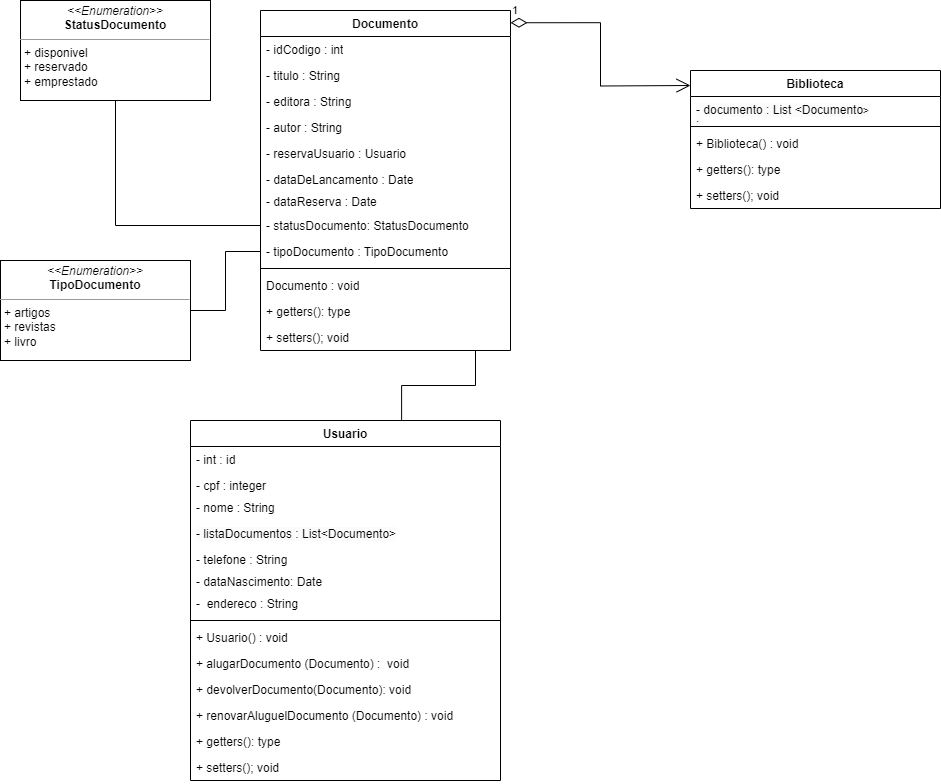

The diagram above was exported from draw.io. Its source (the exported page's mxGraphModel, read from the mxfile embedded in the PNG):
<mxGraphModel dx="1034" dy="683" grid="1" gridSize="10" guides="1" tooltips="1" connect="1" arrows="1" fold="1" page="1" pageScale="1" pageWidth="827" pageHeight="1169" math="0" shadow="0">
  <root>
    <mxCell id="0" />
    <mxCell id="1" parent="0" />
    <mxCell id="bK8JqDXRvOTDaBZyvhzQ-45" style="edgeStyle=orthogonalEdgeStyle;rounded=0;orthogonalLoop=1;jettySize=auto;html=1;entryX=0;entryY=0.5;entryDx=0;entryDy=0;endArrow=none;endFill=0;" parent="1" source="bK8JqDXRvOTDaBZyvhzQ-6" target="bK8JqDXRvOTDaBZyvhzQ-16" edge="1">
      <mxGeometry relative="1" as="geometry" />
    </mxCell>
    <mxCell id="bK8JqDXRvOTDaBZyvhzQ-6" value="&lt;p style=&quot;margin:0px;margin-top:4px;text-align:center;&quot;&gt;&lt;i&gt;&amp;lt;&amp;lt;Enumeration&amp;gt;&amp;gt;&lt;/i&gt;&lt;br&gt;&lt;b style=&quot;border-color: var(--border-color);&quot;&gt;StatusDocumento&lt;/b&gt;&lt;br&gt;&lt;/p&gt;&lt;hr size=&quot;1&quot;&gt;&lt;p style=&quot;margin:0px;margin-left:4px;&quot;&gt;+ disponivel&lt;/p&gt;&lt;p style=&quot;margin:0px;margin-left:4px;&quot;&gt;+ reservado&amp;nbsp;&lt;/p&gt;&lt;p style=&quot;margin:0px;margin-left:4px;&quot;&gt;&lt;span style=&quot;background-color: initial;&quot;&gt;+ emprestado&lt;/span&gt;&lt;/p&gt;&lt;p style=&quot;margin:0px;margin-left:4px;&quot;&gt;&lt;span style=&quot;background-color: initial;&quot;&gt;&lt;br&gt;&lt;/span&gt;&lt;/p&gt;" style="verticalAlign=top;align=left;overflow=fill;fontSize=12;fontFamily=Helvetica;html=1;whiteSpace=wrap;" parent="1" vertex="1">
      <mxGeometry x="30" y="140" width="190" height="100" as="geometry" />
    </mxCell>
    <mxCell id="bK8JqDXRvOTDaBZyvhzQ-8" value="Documento&lt;br&gt;" style="swimlane;fontStyle=1;align=center;verticalAlign=top;childLayout=stackLayout;horizontal=1;startSize=26;horizontalStack=0;resizeParent=1;resizeParentMax=0;resizeLast=0;collapsible=1;marginBottom=0;whiteSpace=wrap;html=1;" parent="1" vertex="1">
      <mxGeometry x="270" y="150" width="250" height="340" as="geometry" />
    </mxCell>
    <mxCell id="bK8JqDXRvOTDaBZyvhzQ-9" value="- idCodigo : int" style="text;strokeColor=none;fillColor=none;align=left;verticalAlign=top;spacingLeft=4;spacingRight=4;overflow=hidden;rotatable=0;points=[[0,0.5],[1,0.5]];portConstraint=eastwest;whiteSpace=wrap;html=1;" parent="bK8JqDXRvOTDaBZyvhzQ-8" vertex="1">
      <mxGeometry y="26" width="250" height="26" as="geometry" />
    </mxCell>
    <mxCell id="bK8JqDXRvOTDaBZyvhzQ-47" value="- titulo : String&amp;nbsp;" style="text;strokeColor=none;fillColor=none;align=left;verticalAlign=top;spacingLeft=4;spacingRight=4;overflow=hidden;rotatable=0;points=[[0,0.5],[1,0.5]];portConstraint=eastwest;whiteSpace=wrap;html=1;" parent="bK8JqDXRvOTDaBZyvhzQ-8" vertex="1">
      <mxGeometry y="52" width="250" height="26" as="geometry" />
    </mxCell>
    <mxCell id="bK8JqDXRvOTDaBZyvhzQ-51" value="- editora : String&amp;nbsp;" style="text;strokeColor=none;fillColor=none;align=left;verticalAlign=top;spacingLeft=4;spacingRight=4;overflow=hidden;rotatable=0;points=[[0,0.5],[1,0.5]];portConstraint=eastwest;whiteSpace=wrap;html=1;" parent="bK8JqDXRvOTDaBZyvhzQ-8" vertex="1">
      <mxGeometry y="78" width="250" height="26" as="geometry" />
    </mxCell>
    <mxCell id="bK8JqDXRvOTDaBZyvhzQ-15" value="- autor : String" style="text;strokeColor=none;fillColor=none;align=left;verticalAlign=top;spacingLeft=4;spacingRight=4;overflow=hidden;rotatable=0;points=[[0,0.5],[1,0.5]];portConstraint=eastwest;whiteSpace=wrap;html=1;" parent="bK8JqDXRvOTDaBZyvhzQ-8" vertex="1">
      <mxGeometry y="104" width="250" height="26" as="geometry" />
    </mxCell>
    <mxCell id="bK8JqDXRvOTDaBZyvhzQ-82" value="- reservaUsuario : Usuario" style="text;strokeColor=none;fillColor=none;align=left;verticalAlign=top;spacingLeft=4;spacingRight=4;overflow=hidden;rotatable=0;points=[[0,0.5],[1,0.5]];portConstraint=eastwest;whiteSpace=wrap;html=1;" parent="bK8JqDXRvOTDaBZyvhzQ-8" vertex="1">
      <mxGeometry y="130" width="250" height="26" as="geometry" />
    </mxCell>
    <mxCell id="bK8JqDXRvOTDaBZyvhzQ-14" value="- dataDeLancamento : Date" style="text;strokeColor=none;fillColor=none;align=left;verticalAlign=top;spacingLeft=4;spacingRight=4;overflow=hidden;rotatable=0;points=[[0,0.5],[1,0.5]];portConstraint=eastwest;whiteSpace=wrap;html=1;" parent="bK8JqDXRvOTDaBZyvhzQ-8" vertex="1">
      <mxGeometry y="156" width="250" height="22" as="geometry" />
    </mxCell>
    <mxCell id="bK8JqDXRvOTDaBZyvhzQ-81" value="- dataReserva : Date" style="text;strokeColor=none;fillColor=none;align=left;verticalAlign=top;spacingLeft=4;spacingRight=4;overflow=hidden;rotatable=0;points=[[0,0.5],[1,0.5]];portConstraint=eastwest;whiteSpace=wrap;html=1;" parent="bK8JqDXRvOTDaBZyvhzQ-8" vertex="1">
      <mxGeometry y="178" width="250" height="24" as="geometry" />
    </mxCell>
    <mxCell id="bK8JqDXRvOTDaBZyvhzQ-16" value="- statusDocumento:&amp;nbsp;&lt;span style=&quot;border-color: var(--border-color); text-align: center;&quot;&gt;StatusDocumento&lt;/span&gt;" style="text;strokeColor=none;fillColor=none;align=left;verticalAlign=top;spacingLeft=4;spacingRight=4;overflow=hidden;rotatable=0;points=[[0,0.5],[1,0.5]];portConstraint=eastwest;whiteSpace=wrap;html=1;" parent="bK8JqDXRvOTDaBZyvhzQ-8" vertex="1">
      <mxGeometry y="202" width="250" height="26" as="geometry" />
    </mxCell>
    <mxCell id="bK8JqDXRvOTDaBZyvhzQ-17" value="- tipoDocumento : TipoDocumento" style="text;strokeColor=none;fillColor=none;align=left;verticalAlign=top;spacingLeft=4;spacingRight=4;overflow=hidden;rotatable=0;points=[[0,0.5],[1,0.5]];portConstraint=eastwest;whiteSpace=wrap;html=1;" parent="bK8JqDXRvOTDaBZyvhzQ-8" vertex="1">
      <mxGeometry y="228" width="250" height="26" as="geometry" />
    </mxCell>
    <mxCell id="bK8JqDXRvOTDaBZyvhzQ-10" value="" style="line;strokeWidth=1;fillColor=none;align=left;verticalAlign=middle;spacingTop=-1;spacingLeft=3;spacingRight=3;rotatable=0;labelPosition=right;points=[];portConstraint=eastwest;strokeColor=inherit;" parent="bK8JqDXRvOTDaBZyvhzQ-8" vertex="1">
      <mxGeometry y="254" width="250" height="8" as="geometry" />
    </mxCell>
    <mxCell id="bK8JqDXRvOTDaBZyvhzQ-48" value="Documento : void" style="text;strokeColor=none;fillColor=none;align=left;verticalAlign=top;spacingLeft=4;spacingRight=4;overflow=hidden;rotatable=0;points=[[0,0.5],[1,0.5]];portConstraint=eastwest;whiteSpace=wrap;html=1;" parent="bK8JqDXRvOTDaBZyvhzQ-8" vertex="1">
      <mxGeometry y="262" width="250" height="26" as="geometry" />
    </mxCell>
    <mxCell id="bK8JqDXRvOTDaBZyvhzQ-13" value="+ getters(): type&lt;span style=&quot;white-space: pre;&quot;&gt;&#09;&lt;/span&gt;" style="text;strokeColor=none;fillColor=none;align=left;verticalAlign=top;spacingLeft=4;spacingRight=4;overflow=hidden;rotatable=0;points=[[0,0.5],[1,0.5]];portConstraint=eastwest;whiteSpace=wrap;html=1;" parent="bK8JqDXRvOTDaBZyvhzQ-8" vertex="1">
      <mxGeometry y="288" width="250" height="26" as="geometry" />
    </mxCell>
    <mxCell id="bK8JqDXRvOTDaBZyvhzQ-12" value="+ setters(); void" style="text;strokeColor=none;fillColor=none;align=left;verticalAlign=top;spacingLeft=4;spacingRight=4;overflow=hidden;rotatable=0;points=[[0,0.5],[1,0.5]];portConstraint=eastwest;whiteSpace=wrap;html=1;" parent="bK8JqDXRvOTDaBZyvhzQ-8" vertex="1">
      <mxGeometry y="314" width="250" height="26" as="geometry" />
    </mxCell>
    <mxCell id="bK8JqDXRvOTDaBZyvhzQ-29" value="Usuario" style="swimlane;fontStyle=1;align=center;verticalAlign=top;childLayout=stackLayout;horizontal=1;startSize=26;horizontalStack=0;resizeParent=1;resizeParentMax=0;resizeLast=0;collapsible=1;marginBottom=0;whiteSpace=wrap;html=1;" parent="1" vertex="1">
      <mxGeometry x="200" y="560" width="310" height="360" as="geometry" />
    </mxCell>
    <mxCell id="bK8JqDXRvOTDaBZyvhzQ-31" value="- int : id&amp;nbsp;" style="text;strokeColor=none;fillColor=none;align=left;verticalAlign=top;spacingLeft=4;spacingRight=4;overflow=hidden;rotatable=0;points=[[0,0.5],[1,0.5]];portConstraint=eastwest;whiteSpace=wrap;html=1;" parent="bK8JqDXRvOTDaBZyvhzQ-29" vertex="1">
      <mxGeometry y="26" width="310" height="26" as="geometry" />
    </mxCell>
    <mxCell id="bK8JqDXRvOTDaBZyvhzQ-70" value="- cpf : integer&amp;nbsp;" style="text;strokeColor=none;fillColor=none;align=left;verticalAlign=top;spacingLeft=4;spacingRight=4;overflow=hidden;rotatable=0;points=[[0,0.5],[1,0.5]];portConstraint=eastwest;whiteSpace=wrap;html=1;" parent="bK8JqDXRvOTDaBZyvhzQ-29" vertex="1">
      <mxGeometry y="52" width="310" height="22" as="geometry" />
    </mxCell>
    <mxCell id="bK8JqDXRvOTDaBZyvhzQ-32" value="- nome : String&amp;nbsp;" style="text;strokeColor=none;fillColor=none;align=left;verticalAlign=top;spacingLeft=4;spacingRight=4;overflow=hidden;rotatable=0;points=[[0,0.5],[1,0.5]];portConstraint=eastwest;whiteSpace=wrap;html=1;" parent="bK8JqDXRvOTDaBZyvhzQ-29" vertex="1">
      <mxGeometry y="74" width="310" height="26" as="geometry" />
    </mxCell>
    <mxCell id="bK8JqDXRvOTDaBZyvhzQ-75" value="&lt;span style=&quot;color: rgb(0, 0, 0); font-family: Helvetica; font-size: 12px; font-style: normal; font-variant-ligatures: normal; font-variant-caps: normal; font-weight: 400; letter-spacing: normal; orphans: 2; text-align: left; text-indent: 0px; text-transform: none; widows: 2; word-spacing: 0px; -webkit-text-stroke-width: 0px; background-color: rgb(251, 251, 251); text-decoration-thickness: initial; text-decoration-style: initial; text-decoration-color: initial; float: none; display: inline !important;&quot;&gt;- listaDocumentos : List&amp;lt;Documento&amp;gt;&lt;/span&gt;" style="text;strokeColor=none;fillColor=none;align=left;verticalAlign=top;spacingLeft=4;spacingRight=4;overflow=hidden;rotatable=0;points=[[0,0.5],[1,0.5]];portConstraint=eastwest;whiteSpace=wrap;html=1;" parent="bK8JqDXRvOTDaBZyvhzQ-29" vertex="1">
      <mxGeometry y="100" width="310" height="26" as="geometry" />
    </mxCell>
    <mxCell id="bK8JqDXRvOTDaBZyvhzQ-30" value="- telefone : String&amp;nbsp;" style="text;strokeColor=none;fillColor=none;align=left;verticalAlign=top;spacingLeft=4;spacingRight=4;overflow=hidden;rotatable=0;points=[[0,0.5],[1,0.5]];portConstraint=eastwest;whiteSpace=wrap;html=1;" parent="bK8JqDXRvOTDaBZyvhzQ-29" vertex="1">
      <mxGeometry y="126" width="310" height="22" as="geometry" />
    </mxCell>
    <mxCell id="nI8pcGQCQzGWIHSQfGNe-1" value="- dataNascimento: Date&amp;nbsp;" style="text;strokeColor=none;fillColor=none;align=left;verticalAlign=top;spacingLeft=4;spacingRight=4;overflow=hidden;rotatable=0;points=[[0,0.5],[1,0.5]];portConstraint=eastwest;whiteSpace=wrap;html=1;" parent="bK8JqDXRvOTDaBZyvhzQ-29" vertex="1">
      <mxGeometry y="148" width="310" height="22" as="geometry" />
    </mxCell>
    <mxCell id="bK8JqDXRvOTDaBZyvhzQ-34" value="-&amp;nbsp; endereco : String" style="text;strokeColor=none;fillColor=none;align=left;verticalAlign=top;spacingLeft=4;spacingRight=4;overflow=hidden;rotatable=0;points=[[0,0.5],[1,0.5]];portConstraint=eastwest;whiteSpace=wrap;html=1;" parent="bK8JqDXRvOTDaBZyvhzQ-29" vertex="1">
      <mxGeometry y="170" width="310" height="26" as="geometry" />
    </mxCell>
    <mxCell id="bK8JqDXRvOTDaBZyvhzQ-35" value="" style="line;strokeWidth=1;fillColor=none;align=left;verticalAlign=middle;spacingTop=-1;spacingLeft=3;spacingRight=3;rotatable=0;labelPosition=right;points=[];portConstraint=eastwest;strokeColor=inherit;" parent="bK8JqDXRvOTDaBZyvhzQ-29" vertex="1">
      <mxGeometry y="196" width="310" height="8" as="geometry" />
    </mxCell>
    <mxCell id="bK8JqDXRvOTDaBZyvhzQ-36" value="+ Usuario() : void" style="text;strokeColor=none;fillColor=none;align=left;verticalAlign=top;spacingLeft=4;spacingRight=4;overflow=hidden;rotatable=0;points=[[0,0.5],[1,0.5]];portConstraint=eastwest;whiteSpace=wrap;html=1;" parent="bK8JqDXRvOTDaBZyvhzQ-29" vertex="1">
      <mxGeometry y="204" width="310" height="26" as="geometry" />
    </mxCell>
    <mxCell id="bK8JqDXRvOTDaBZyvhzQ-67" value="+ alugarDocumento (Documento) :&amp;nbsp; void" style="text;strokeColor=none;fillColor=none;align=left;verticalAlign=top;spacingLeft=4;spacingRight=4;overflow=hidden;rotatable=0;points=[[0,0.5],[1,0.5]];portConstraint=eastwest;whiteSpace=wrap;html=1;" parent="bK8JqDXRvOTDaBZyvhzQ-29" vertex="1">
      <mxGeometry y="230" width="310" height="26" as="geometry" />
    </mxCell>
    <mxCell id="bK8JqDXRvOTDaBZyvhzQ-69" value="+ devolverDocumento(Documento): void&amp;nbsp;" style="text;strokeColor=none;fillColor=none;align=left;verticalAlign=top;spacingLeft=4;spacingRight=4;overflow=hidden;rotatable=0;points=[[0,0.5],[1,0.5]];portConstraint=eastwest;whiteSpace=wrap;html=1;" parent="bK8JqDXRvOTDaBZyvhzQ-29" vertex="1">
      <mxGeometry y="256" width="310" height="26" as="geometry" />
    </mxCell>
    <mxCell id="bK8JqDXRvOTDaBZyvhzQ-76" value="+ renovarAluguelDocumento (Documento) : void" style="text;strokeColor=none;fillColor=none;align=left;verticalAlign=top;spacingLeft=4;spacingRight=4;overflow=hidden;rotatable=0;points=[[0,0.5],[1,0.5]];portConstraint=eastwest;whiteSpace=wrap;html=1;" parent="bK8JqDXRvOTDaBZyvhzQ-29" vertex="1">
      <mxGeometry y="282" width="310" height="26" as="geometry" />
    </mxCell>
    <mxCell id="bK8JqDXRvOTDaBZyvhzQ-37" value="+ getters(): type&lt;span style=&quot;white-space: pre;&quot;&gt;&#09;&lt;/span&gt;" style="text;strokeColor=none;fillColor=none;align=left;verticalAlign=top;spacingLeft=4;spacingRight=4;overflow=hidden;rotatable=0;points=[[0,0.5],[1,0.5]];portConstraint=eastwest;whiteSpace=wrap;html=1;" parent="bK8JqDXRvOTDaBZyvhzQ-29" vertex="1">
      <mxGeometry y="308" width="310" height="26" as="geometry" />
    </mxCell>
    <mxCell id="bK8JqDXRvOTDaBZyvhzQ-38" value="+ setters(); void" style="text;strokeColor=none;fillColor=none;align=left;verticalAlign=top;spacingLeft=4;spacingRight=4;overflow=hidden;rotatable=0;points=[[0,0.5],[1,0.5]];portConstraint=eastwest;whiteSpace=wrap;html=1;" parent="bK8JqDXRvOTDaBZyvhzQ-29" vertex="1">
      <mxGeometry y="334" width="310" height="26" as="geometry" />
    </mxCell>
    <mxCell id="bK8JqDXRvOTDaBZyvhzQ-44" style="edgeStyle=orthogonalEdgeStyle;rounded=0;orthogonalLoop=1;jettySize=auto;html=1;endArrow=none;endFill=0;" parent="1" source="bK8JqDXRvOTDaBZyvhzQ-42" target="bK8JqDXRvOTDaBZyvhzQ-17" edge="1">
      <mxGeometry relative="1" as="geometry" />
    </mxCell>
    <mxCell id="bK8JqDXRvOTDaBZyvhzQ-42" value="&lt;p style=&quot;margin:0px;margin-top:4px;text-align:center;&quot;&gt;&lt;i&gt;&amp;lt;&amp;lt;Enumeration&amp;gt;&amp;gt;&lt;/i&gt;&lt;br&gt;&lt;b&gt;TipoDocumento&lt;/b&gt;&lt;/p&gt;&lt;hr size=&quot;1&quot;&gt;&lt;p style=&quot;margin:0px;margin-left:4px;&quot;&gt;+ artigos&lt;/p&gt;&lt;p style=&quot;margin:0px;margin-left:4px;&quot;&gt;+ revistas&amp;nbsp;&lt;/p&gt;&lt;p style=&quot;margin:0px;margin-left:4px;&quot;&gt;&lt;span style=&quot;background-color: initial;&quot;&gt;+ livro&amp;nbsp;&lt;/span&gt;&lt;/p&gt;&lt;p style=&quot;margin:0px;margin-left:4px;&quot;&gt;&lt;span style=&quot;background-color: initial;&quot;&gt;&lt;br&gt;&lt;/span&gt;&lt;/p&gt;" style="verticalAlign=top;align=left;overflow=fill;fontSize=12;fontFamily=Helvetica;html=1;whiteSpace=wrap;" parent="1" vertex="1">
      <mxGeometry x="10" y="400" width="190" height="100" as="geometry" />
    </mxCell>
    <mxCell id="bK8JqDXRvOTDaBZyvhzQ-52" value="Biblioteca" style="swimlane;fontStyle=1;align=center;verticalAlign=top;childLayout=stackLayout;horizontal=1;startSize=26;horizontalStack=0;resizeParent=1;resizeParentMax=0;resizeLast=0;collapsible=1;marginBottom=0;whiteSpace=wrap;html=1;" parent="1" vertex="1">
      <mxGeometry x="700" y="210" width="250" height="138" as="geometry" />
    </mxCell>
    <mxCell id="bK8JqDXRvOTDaBZyvhzQ-78" value="&lt;span style=&quot;color: rgb(0, 0, 0); font-family: Helvetica; font-size: 12px; font-style: normal; font-variant-ligatures: normal; font-variant-caps: normal; font-weight: 400; letter-spacing: normal; orphans: 2; text-align: left; text-indent: 0px; text-transform: none; widows: 2; word-spacing: 0px; -webkit-text-stroke-width: 0px; background-color: rgb(251, 251, 251); text-decoration-thickness: initial; text-decoration-style: initial; text-decoration-color: initial; float: none; display: inline !important;&quot;&gt;- documento : List &amp;lt;Documento&lt;span style=&quot;border-color: var(--border-color); font-size: 10px;&quot;&gt;&amp;gt;&lt;/span&gt;&lt;br&gt;:&amp;nbsp;&lt;/span&gt;" style="text;strokeColor=none;fillColor=none;align=left;verticalAlign=top;spacingLeft=4;spacingRight=4;overflow=hidden;rotatable=0;points=[[0,0.5],[1,0.5]];portConstraint=eastwest;whiteSpace=wrap;html=1;" parent="bK8JqDXRvOTDaBZyvhzQ-52" vertex="1">
      <mxGeometry y="26" width="250" height="26" as="geometry" />
    </mxCell>
    <mxCell id="bK8JqDXRvOTDaBZyvhzQ-60" value="" style="line;strokeWidth=1;fillColor=none;align=left;verticalAlign=middle;spacingTop=-1;spacingLeft=3;spacingRight=3;rotatable=0;labelPosition=right;points=[];portConstraint=eastwest;strokeColor=inherit;" parent="bK8JqDXRvOTDaBZyvhzQ-52" vertex="1">
      <mxGeometry y="52" width="250" height="8" as="geometry" />
    </mxCell>
    <mxCell id="bK8JqDXRvOTDaBZyvhzQ-83" value="+ Biblioteca() : void&amp;nbsp;" style="text;strokeColor=none;fillColor=none;align=left;verticalAlign=top;spacingLeft=4;spacingRight=4;overflow=hidden;rotatable=0;points=[[0,0.5],[1,0.5]];portConstraint=eastwest;whiteSpace=wrap;html=1;" parent="bK8JqDXRvOTDaBZyvhzQ-52" vertex="1">
      <mxGeometry y="60" width="250" height="26" as="geometry" />
    </mxCell>
    <mxCell id="bK8JqDXRvOTDaBZyvhzQ-63" value="+ getters(): type&lt;span style=&quot;white-space: pre;&quot;&gt;&#09;&lt;/span&gt;" style="text;strokeColor=none;fillColor=none;align=left;verticalAlign=top;spacingLeft=4;spacingRight=4;overflow=hidden;rotatable=0;points=[[0,0.5],[1,0.5]];portConstraint=eastwest;whiteSpace=wrap;html=1;" parent="bK8JqDXRvOTDaBZyvhzQ-52" vertex="1">
      <mxGeometry y="86" width="250" height="26" as="geometry" />
    </mxCell>
    <mxCell id="bK8JqDXRvOTDaBZyvhzQ-64" value="+ setters(); void" style="text;strokeColor=none;fillColor=none;align=left;verticalAlign=top;spacingLeft=4;spacingRight=4;overflow=hidden;rotatable=0;points=[[0,0.5],[1,0.5]];portConstraint=eastwest;whiteSpace=wrap;html=1;" parent="bK8JqDXRvOTDaBZyvhzQ-52" vertex="1">
      <mxGeometry y="112" width="250" height="26" as="geometry" />
    </mxCell>
    <mxCell id="bK8JqDXRvOTDaBZyvhzQ-72" value="1" style="endArrow=open;html=1;endSize=12;startArrow=diamondThin;startSize=14;startFill=0;edgeStyle=orthogonalEdgeStyle;align=left;verticalAlign=bottom;rounded=0;exitX=1;exitY=0.036;exitDx=0;exitDy=0;entryX=0;entryY=0.5;entryDx=0;entryDy=0;exitPerimeter=0;" parent="1" source="bK8JqDXRvOTDaBZyvhzQ-8" edge="1">
      <mxGeometry x="-1" y="3" relative="1" as="geometry">
        <mxPoint x="520" y="270" as="sourcePoint" />
        <mxPoint x="700" y="225" as="targetPoint" />
      </mxGeometry>
    </mxCell>
    <mxCell id="bK8JqDXRvOTDaBZyvhzQ-73" style="edgeStyle=orthogonalEdgeStyle;rounded=0;orthogonalLoop=1;jettySize=auto;html=1;endArrow=none;endFill=0;entryX=0.86;entryY=1.01;entryDx=0;entryDy=0;entryPerimeter=0;exitX=0.681;exitY=-0.002;exitDx=0;exitDy=0;exitPerimeter=0;" parent="1" source="bK8JqDXRvOTDaBZyvhzQ-29" target="bK8JqDXRvOTDaBZyvhzQ-12" edge="1">
      <mxGeometry relative="1" as="geometry">
        <mxPoint x="590" y="479.25" as="sourcePoint" />
        <mxPoint x="755" y="420.25" as="targetPoint" />
      </mxGeometry>
    </mxCell>
  </root>
</mxGraphModel>